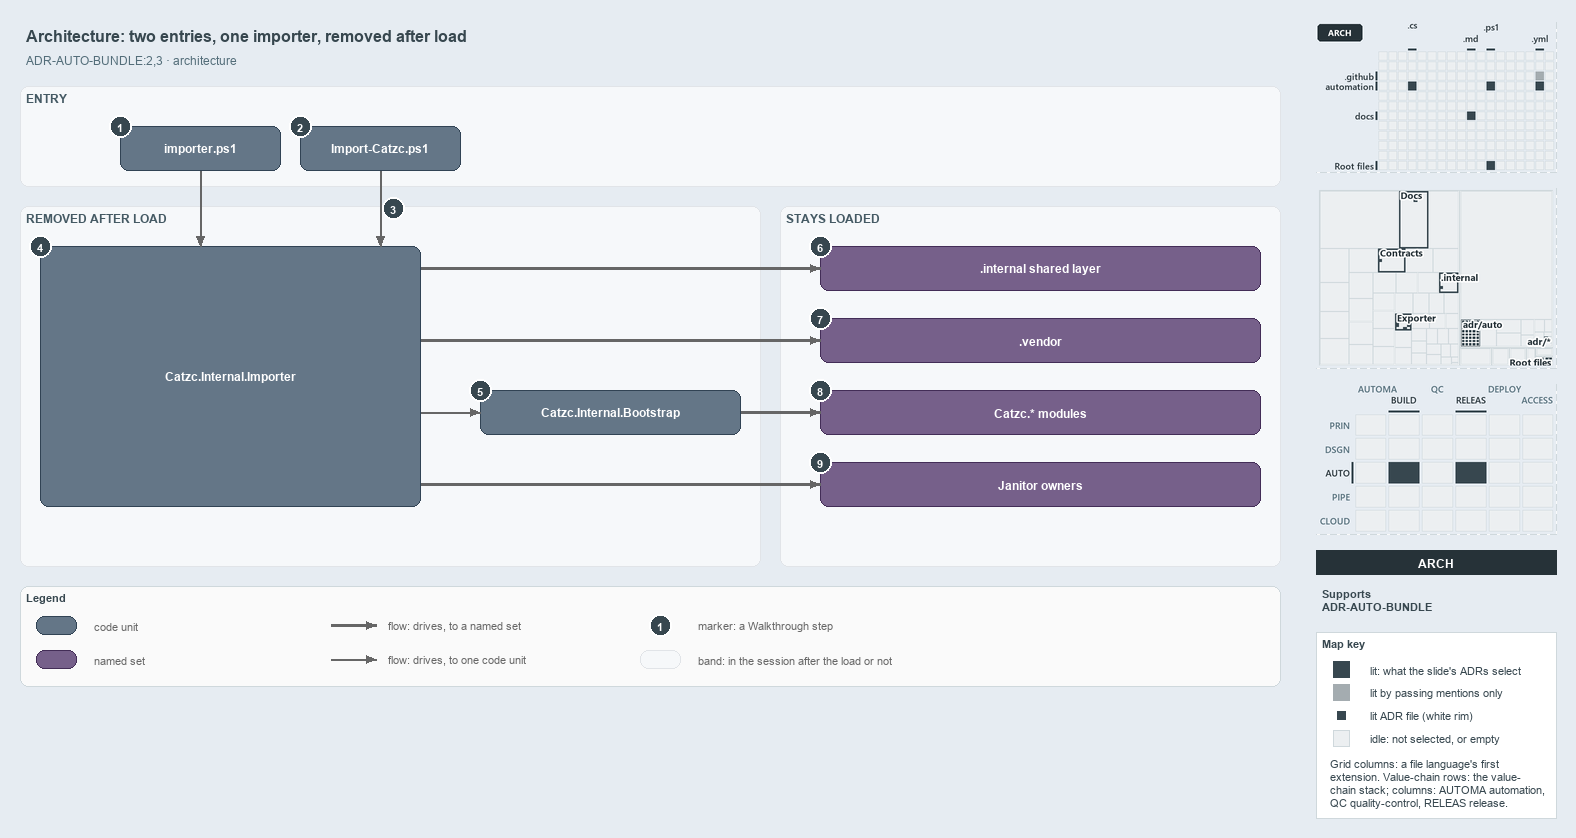

The diagram above was exported from draw.io. Its source (the exported page's mxGraphModel, read from the mxfile embedded in the PNG):
<mxGraphModel dx="1024" dy="768" grid="0" gridSize="10" guides="1" tooltips="1" connect="1" arrows="1" fold="1" page="1" pageScale="1" pageWidth="1572" pageHeight="700" background="#E6ECF2" math="0" shadow="0">
  <root>
    <mxCell id="0" />
    <mxCell id="1" parent="0" />
    <mxCell id="title" value="Architecture: two entries, one importer, removed after load" style="text;html=1;align=left;verticalAlign=middle;fontSize=16;fontStyle=1;fontColor=#37474F;" vertex="1" parent="1">
      <mxGeometry x="20" y="14" width="1260" height="30" as="geometry" />
    </mxCell>
    <mxCell id="subtitle" value="ADR-AUTO-BUNDLE:2,3 &amp;#183; architecture" style="text;html=1;align=left;verticalAlign=middle;fontSize=12;fontColor=#546E7A;" vertex="1" parent="1">
      <mxGeometry x="20" y="44" width="1240" height="20" as="geometry" />
    </mxCell>
    <mxCell id="band-entry" value="ENTRY" style="rounded=1;html=1;arcSize=3;fillColor=#F6F8FA;strokeColor=#E1E4E8;verticalAlign=top;align=left;spacingLeft=8;fontStyle=1;fontSize=12;fontColor=#455A64;" vertex="1" parent="1">
      <mxGeometry x="20" y="80" width="1260" height="100" as="geometry" />
    </mxCell>
    <mxCell id="band-removed" value="REMOVED AFTER LOAD" style="rounded=1;html=1;arcSize=3;fillColor=#F6F8FA;strokeColor=#E1E4E8;verticalAlign=top;align=left;spacingLeft=8;fontStyle=1;fontSize=12;fontColor=#455A64;" vertex="1" parent="1">
      <mxGeometry x="20" y="200" width="740" height="360" as="geometry" />
    </mxCell>
    <mxCell id="band-stays" value="STAYS LOADED" style="rounded=1;html=1;arcSize=3;fillColor=#F6F8FA;strokeColor=#E1E4E8;verticalAlign=top;align=left;spacingLeft=8;fontStyle=1;fontSize=12;fontColor=#455A64;" vertex="1" parent="1">
      <mxGeometry x="780" y="200" width="500" height="360" as="geometry" />
    </mxCell>
    <mxCell id="g-importer-ps1" value="&lt;b&gt;importer.ps1&lt;/b&gt;" style="rounded=1;whiteSpace=wrap;html=1;arcSize=20;fillColor=#647687;strokeColor=#314354;fontColor=#FFFFFF;fontSize=12;" vertex="1" parent="1">
      <mxGeometry x="120" y="120" width="160" height="44" as="geometry" />
    </mxCell>
    <mxCell id="g-import-catzc" value="&lt;b&gt;Import-Catzc.ps1&lt;/b&gt;" style="rounded=1;whiteSpace=wrap;html=1;arcSize=20;fillColor=#647687;strokeColor=#314354;fontColor=#FFFFFF;fontSize=12;" vertex="1" parent="1">
      <mxGeometry x="300" y="120" width="160" height="44" as="geometry" />
    </mxCell>
    <mxCell id="g-importer" value="&lt;b&gt;Catzc.Internal.Importer&lt;/b&gt;" style="rounded=1;whiteSpace=wrap;html=1;arcSize=20;fillColor=#647687;strokeColor=#314354;fontColor=#FFFFFF;fontSize=12;" vertex="1" parent="1">
      <mxGeometry x="40" y="240" width="380" height="260" as="geometry" />
    </mxCell>
    <mxCell id="g-bootstrap" value="&lt;b&gt;Catzc.Internal.Bootstrap&lt;/b&gt;" style="rounded=1;whiteSpace=wrap;html=1;arcSize=20;fillColor=#647687;strokeColor=#314354;fontColor=#FFFFFF;fontSize=12;" vertex="1" parent="1">
      <mxGeometry x="480" y="384" width="260" height="44" as="geometry" />
    </mxCell>
    <mxCell id="g-internal" value="&lt;b&gt;.internal shared layer&lt;/b&gt;" style="rounded=1;whiteSpace=wrap;html=1;arcSize=20;fillColor=#76608a;strokeColor=#432d57;fontColor=#FFFFFF;fontSize=12;" vertex="1" parent="1">
      <mxGeometry x="820" y="240" width="440" height="44" as="geometry" />
    </mxCell>
    <mxCell id="g-vendor" value="&lt;b&gt;.vendor&lt;/b&gt;" style="rounded=1;whiteSpace=wrap;html=1;arcSize=20;fillColor=#76608a;strokeColor=#432d57;fontColor=#FFFFFF;fontSize=12;" vertex="1" parent="1">
      <mxGeometry x="820" y="312" width="440" height="44" as="geometry" />
    </mxCell>
    <mxCell id="g-modules" value="&lt;b&gt;Catzc.* modules&lt;/b&gt;" style="rounded=1;whiteSpace=wrap;html=1;arcSize=20;fillColor=#76608a;strokeColor=#432d57;fontColor=#FFFFFF;fontSize=12;" vertex="1" parent="1">
      <mxGeometry x="820" y="384" width="440" height="44" as="geometry" />
    </mxCell>
    <mxCell id="g-janitor" value="&lt;b&gt;Janitor owners&lt;/b&gt;" style="rounded=1;whiteSpace=wrap;html=1;arcSize=20;fillColor=#76608a;strokeColor=#432d57;fontColor=#FFFFFF;fontSize=12;" vertex="1" parent="1">
      <mxGeometry x="820" y="456" width="440" height="44" as="geometry" />
    </mxCell>
    <mxCell id="p-edge-src-importer-a" value="" style="text;html=1;strokeColor=none;fillColor=none;" vertex="1" parent="1">
      <mxGeometry x="200" y="164" width="1" height="1" as="geometry" />
    </mxCell>
    <mxCell id="p-edge-src-importer-b" value="" style="text;html=1;strokeColor=none;fillColor=none;" vertex="1" parent="1">
      <mxGeometry x="200" y="240" width="1" height="1" as="geometry" />
    </mxCell>
    <mxCell id="edge-src-importer" value="" style="edgeStyle=orthogonalEdgeStyle;rounded=1;html=1;endArrow=block;strokeColor=#666666;" edge="1" parent="1" source="p-edge-src-importer-a" target="p-edge-src-importer-b">
      <mxGeometry relative="1" as="geometry" />
    </mxCell>
    <mxCell id="p-edge-bld-importer-a" value="" style="text;html=1;strokeColor=none;fillColor=none;" vertex="1" parent="1">
      <mxGeometry x="380" y="164" width="1" height="1" as="geometry" />
    </mxCell>
    <mxCell id="p-edge-bld-importer-b" value="" style="text;html=1;strokeColor=none;fillColor=none;" vertex="1" parent="1">
      <mxGeometry x="380" y="240" width="1" height="1" as="geometry" />
    </mxCell>
    <mxCell id="edge-bld-importer" value="" style="edgeStyle=orthogonalEdgeStyle;rounded=1;html=1;endArrow=block;strokeColor=#666666;" edge="1" parent="1" source="p-edge-bld-importer-a" target="p-edge-bld-importer-b">
      <mxGeometry relative="1" as="geometry" />
    </mxCell>
    <mxCell id="p-edge-importer-internal-a" value="" style="text;html=1;strokeColor=none;fillColor=none;" vertex="1" parent="1">
      <mxGeometry x="420" y="262" width="1" height="1" as="geometry" />
    </mxCell>
    <mxCell id="p-edge-importer-internal-b" value="" style="text;html=1;strokeColor=none;fillColor=none;" vertex="1" parent="1">
      <mxGeometry x="820" y="262" width="1" height="1" as="geometry" />
    </mxCell>
    <mxCell id="edge-importer-internal" value="" style="edgeStyle=orthogonalEdgeStyle;rounded=1;html=1;endArrow=block;strokeColor=#666666;strokeWidth=2.5;" edge="1" parent="1" source="p-edge-importer-internal-a" target="p-edge-importer-internal-b">
      <mxGeometry relative="1" as="geometry" />
    </mxCell>
    <mxCell id="p-edge-importer-vendor-a" value="" style="text;html=1;strokeColor=none;fillColor=none;" vertex="1" parent="1">
      <mxGeometry x="420" y="334" width="1" height="1" as="geometry" />
    </mxCell>
    <mxCell id="p-edge-importer-vendor-b" value="" style="text;html=1;strokeColor=none;fillColor=none;" vertex="1" parent="1">
      <mxGeometry x="820" y="334" width="1" height="1" as="geometry" />
    </mxCell>
    <mxCell id="edge-importer-vendor" value="" style="edgeStyle=orthogonalEdgeStyle;rounded=1;html=1;endArrow=block;strokeColor=#666666;strokeWidth=2.5;" edge="1" parent="1" source="p-edge-importer-vendor-a" target="p-edge-importer-vendor-b">
      <mxGeometry relative="1" as="geometry" />
    </mxCell>
    <mxCell id="p-edge-importer-bootstrap-a" value="" style="text;html=1;strokeColor=none;fillColor=none;" vertex="1" parent="1">
      <mxGeometry x="420" y="406" width="1" height="1" as="geometry" />
    </mxCell>
    <mxCell id="p-edge-importer-bootstrap-b" value="" style="text;html=1;strokeColor=none;fillColor=none;" vertex="1" parent="1">
      <mxGeometry x="480" y="406" width="1" height="1" as="geometry" />
    </mxCell>
    <mxCell id="edge-importer-bootstrap" value="" style="edgeStyle=orthogonalEdgeStyle;rounded=1;html=1;endArrow=block;strokeColor=#666666;" edge="1" parent="1" source="p-edge-importer-bootstrap-a" target="p-edge-importer-bootstrap-b">
      <mxGeometry relative="1" as="geometry" />
    </mxCell>
    <mxCell id="p-edge-bootstrap-modules-a" value="" style="text;html=1;strokeColor=none;fillColor=none;" vertex="1" parent="1">
      <mxGeometry x="740" y="406" width="1" height="1" as="geometry" />
    </mxCell>
    <mxCell id="p-edge-bootstrap-modules-b" value="" style="text;html=1;strokeColor=none;fillColor=none;" vertex="1" parent="1">
      <mxGeometry x="820" y="406" width="1" height="1" as="geometry" />
    </mxCell>
    <mxCell id="edge-bootstrap-modules" value="" style="edgeStyle=orthogonalEdgeStyle;rounded=1;html=1;endArrow=block;strokeColor=#666666;strokeWidth=2.5;" edge="1" parent="1" source="p-edge-bootstrap-modules-a" target="p-edge-bootstrap-modules-b">
      <mxGeometry relative="1" as="geometry" />
    </mxCell>
    <mxCell id="p-edge-importer-janitor-a" value="" style="text;html=1;strokeColor=none;fillColor=none;" vertex="1" parent="1">
      <mxGeometry x="420" y="478" width="1" height="1" as="geometry" />
    </mxCell>
    <mxCell id="p-edge-importer-janitor-b" value="" style="text;html=1;strokeColor=none;fillColor=none;" vertex="1" parent="1">
      <mxGeometry x="820" y="478" width="1" height="1" as="geometry" />
    </mxCell>
    <mxCell id="edge-importer-janitor" value="" style="edgeStyle=orthogonalEdgeStyle;rounded=1;html=1;endArrow=block;strokeColor=#666666;strokeWidth=2.5;" edge="1" parent="1" source="p-edge-importer-janitor-a" target="p-edge-importer-janitor-b">
      <mxGeometry relative="1" as="geometry" />
    </mxCell>
    <mxCell id="mark-1" value="1" style="ellipse;html=1;fillColor=#37474F;strokeColor=#FFFFFF;strokeWidth=2;fontColor=#FFFFFF;fontStyle=1;fontSize=11;" vertex="1" parent="1">
      <mxGeometry x="109" y="109" width="22" height="22" as="geometry" />
    </mxCell>
    <mxCell id="mark-2" value="2" style="ellipse;html=1;fillColor=#37474F;strokeColor=#FFFFFF;strokeWidth=2;fontColor=#FFFFFF;fontStyle=1;fontSize=11;" vertex="1" parent="1">
      <mxGeometry x="289" y="109" width="22" height="22" as="geometry" />
    </mxCell>
    <mxCell id="mark-3" value="3" style="ellipse;html=1;fillColor=#37474F;strokeColor=#FFFFFF;strokeWidth=2;fontColor=#FFFFFF;fontStyle=1;fontSize=11;" vertex="1" parent="1">
      <mxGeometry x="382" y="191" width="22" height="22" as="geometry" />
    </mxCell>
    <mxCell id="mark-4" value="4" style="ellipse;html=1;fillColor=#37474F;strokeColor=#FFFFFF;strokeWidth=2;fontColor=#FFFFFF;fontStyle=1;fontSize=11;" vertex="1" parent="1">
      <mxGeometry x="29" y="229" width="22" height="22" as="geometry" />
    </mxCell>
    <mxCell id="mark-5" value="5" style="ellipse;html=1;fillColor=#37474F;strokeColor=#FFFFFF;strokeWidth=2;fontColor=#FFFFFF;fontStyle=1;fontSize=11;" vertex="1" parent="1">
      <mxGeometry x="469" y="373" width="22" height="22" as="geometry" />
    </mxCell>
    <mxCell id="mark-6" value="6" style="ellipse;html=1;fillColor=#37474F;strokeColor=#FFFFFF;strokeWidth=2;fontColor=#FFFFFF;fontStyle=1;fontSize=11;" vertex="1" parent="1">
      <mxGeometry x="809" y="229" width="22" height="22" as="geometry" />
    </mxCell>
    <mxCell id="mark-7" value="7" style="ellipse;html=1;fillColor=#37474F;strokeColor=#FFFFFF;strokeWidth=2;fontColor=#FFFFFF;fontStyle=1;fontSize=11;" vertex="1" parent="1">
      <mxGeometry x="809" y="301" width="22" height="22" as="geometry" />
    </mxCell>
    <mxCell id="mark-8" value="8" style="ellipse;html=1;fillColor=#37474F;strokeColor=#FFFFFF;strokeWidth=2;fontColor=#FFFFFF;fontStyle=1;fontSize=11;" vertex="1" parent="1">
      <mxGeometry x="809" y="373" width="22" height="22" as="geometry" />
    </mxCell>
    <mxCell id="mark-9" value="9" style="ellipse;html=1;fillColor=#37474F;strokeColor=#FFFFFF;strokeWidth=2;fontColor=#FFFFFF;fontStyle=1;fontSize=11;" vertex="1" parent="1">
      <mxGeometry x="809" y="445" width="22" height="22" as="geometry" />
    </mxCell>
    <mxCell id="legend" value="&lt;b&gt;Legend&lt;/b&gt;" style="rounded=1;whiteSpace=wrap;html=1;arcSize=6;fillColor=#FAFAFA;strokeColor=#CFD8DC;align=left;verticalAlign=top;spacing=8;fontSize=11;fontColor=#37474F;" vertex="1" parent="1">
      <mxGeometry x="20" y="580" width="1260" height="100" as="geometry" />
    </mxCell>
    <mxCell id="legend-0" value="" style="rounded=1;whiteSpace=wrap;html=1;arcSize=20;fillColor=#647687;strokeColor=#314354;fontColor=#FFFFFF;fontSize=12;" vertex="1" parent="1">
      <mxGeometry x="36" y="610" width="40" height="18" as="geometry" />
    </mxCell>
    <mxCell id="legend-0-text" value="code unit" style="text;html=1;align=left;verticalAlign=middle;fontSize=11;fontColor=#666666;" vertex="1" parent="1">
      <mxGeometry x="88" y="609" width="240" height="20" as="geometry" />
    </mxCell>
    <mxCell id="legend-1" value="" style="rounded=1;whiteSpace=wrap;html=1;arcSize=20;fillColor=#76608a;strokeColor=#432d57;fontColor=#FFFFFF;fontSize=12;" vertex="1" parent="1">
      <mxGeometry x="36" y="644" width="40" height="18" as="geometry" />
    </mxCell>
    <mxCell id="legend-1-text" value="named set" style="text;html=1;align=left;verticalAlign=middle;fontSize=11;fontColor=#666666;" vertex="1" parent="1">
      <mxGeometry x="88" y="643" width="240" height="20" as="geometry" />
    </mxCell>
    <mxCell id="p-legend-2-a" value="" style="text;html=1;strokeColor=none;fillColor=none;" vertex="1" parent="1">
      <mxGeometry x="330" y="619" width="1" height="1" as="geometry" />
    </mxCell>
    <mxCell id="p-legend-2-b" value="" style="text;html=1;strokeColor=none;fillColor=none;" vertex="1" parent="1">
      <mxGeometry x="376" y="619" width="1" height="1" as="geometry" />
    </mxCell>
    <mxCell id="legend-2" value="" style="edgeStyle=orthogonalEdgeStyle;rounded=1;html=1;endArrow=block;strokeColor=#666666;strokeWidth=2.5;" edge="1" parent="1" source="p-legend-2-a" target="p-legend-2-b">
      <mxGeometry relative="1" as="geometry" />
    </mxCell>
    <mxCell id="legend-2-text" value="flow: drives, to a named set" style="text;html=1;align=left;verticalAlign=middle;fontSize=11;fontColor=#666666;" vertex="1" parent="1">
      <mxGeometry x="382" y="609" width="240" height="20" as="geometry" />
    </mxCell>
    <mxCell id="p-legend-3-a" value="" style="text;html=1;strokeColor=none;fillColor=none;" vertex="1" parent="1">
      <mxGeometry x="330" y="653" width="1" height="1" as="geometry" />
    </mxCell>
    <mxCell id="p-legend-3-b" value="" style="text;html=1;strokeColor=none;fillColor=none;" vertex="1" parent="1">
      <mxGeometry x="376" y="653" width="1" height="1" as="geometry" />
    </mxCell>
    <mxCell id="legend-3" value="" style="edgeStyle=orthogonalEdgeStyle;rounded=1;html=1;endArrow=block;strokeColor=#666666;" edge="1" parent="1" source="p-legend-3-a" target="p-legend-3-b">
      <mxGeometry relative="1" as="geometry" />
    </mxCell>
    <mxCell id="legend-3-text" value="flow: drives, to one code unit" style="text;html=1;align=left;verticalAlign=middle;fontSize=11;fontColor=#666666;" vertex="1" parent="1">
      <mxGeometry x="382" y="643" width="240" height="20" as="geometry" />
    </mxCell>
    <mxCell id="legend-4" value="1" style="ellipse;html=1;fillColor=#37474F;strokeColor=#FFFFFF;strokeWidth=2;fontColor=#FFFFFF;fontStyle=1;fontSize=11;" vertex="1" parent="1">
      <mxGeometry x="649" y="608" width="22" height="22" as="geometry" />
    </mxCell>
    <mxCell id="legend-4-text" value="marker: a Walkthrough step" style="text;html=1;align=left;verticalAlign=middle;fontSize=11;fontColor=#666666;" vertex="1" parent="1">
      <mxGeometry x="692" y="609" width="240" height="20" as="geometry" />
    </mxCell>
    <mxCell id="legend-5" value="" style="rounded=1;html=1;arcSize=3;fillColor=#F6F8FA;strokeColor=#E1E4E8;" vertex="1" parent="1">
      <mxGeometry x="640" y="644" width="40" height="18" as="geometry" />
    </mxCell>
    <mxCell id="legend-5-text" value="band: in the session after the load or not" style="text;html=1;align=left;verticalAlign=middle;fontSize=11;fontColor=#666666;" vertex="1" parent="1">
      <mxGeometry x="692" y="643" width="240" height="20" as="geometry" />
    </mxCell>
    <mxCell id="minimap-grid" value="" style="shape=image;html=1;imageAspect=0;aspect=fixed;verticalLabelPosition=bottom;strokeColor=#CFD8DC;dashed=1;fillColor=#FAFAFA;image=data:image/png,(base64 omitted: 11252 chars);" vertex="1" parent="1">
      <mxGeometry x="1316" y="16" width="240" height="150" as="geometry" />
    </mxCell>
    <mxCell id="minimap-tree" value="" style="shape=image;html=1;imageAspect=0;aspect=fixed;verticalLabelPosition=bottom;strokeColor=#CFD8DC;dashed=1;fillColor=#FAFAFA;image=data:image/png,(base64 omitted: 20160 chars);" vertex="1" parent="1">
      <mxGeometry x="1316" y="182" width="240" height="180" as="geometry" />
    </mxCell>
    <mxCell id="minimap-chain" value="" style="shape=image;html=1;imageAspect=0;aspect=fixed;verticalLabelPosition=bottom;strokeColor=#CFD8DC;dashed=1;fillColor=#FAFAFA;image=data:image/png,(base64 omitted: 14404 chars);" vertex="1" parent="1">
      <mxGeometry x="1316" y="378" width="240" height="150" as="geometry" />
    </mxCell>
    <mxCell id="lens-badge" value="ARCH" style="rounded=0;whiteSpace=wrap;html=1;align=center;verticalAlign=middle;fontSize=12;fontStyle=1;fontColor=#FFFFFF;fillColor=#263238;strokeColor=none;" vertex="1" parent="1">
      <mxGeometry x="1316" y="544" width="240" height="24" as="geometry" />
    </mxCell>
    <mxCell id="supports" value="&lt;b&gt;Supports&lt;/b&gt;&lt;br&gt;ADR-AUTO-BUNDLE" style="text;html=1;whiteSpace=wrap;align=left;verticalAlign=top;fontSize=11;fontColor=#37474F;" vertex="1" parent="1">
      <mxGeometry x="1316" y="576" width="240" height="38" as="geometry" />
    </mxCell>
    <mxCell id="mapkey" value="&lt;b&gt;Map key&lt;/b&gt;" style="rounded=0;whiteSpace=wrap;html=1;align=left;verticalAlign=top;fontSize=11;fontColor=#37474F;fillColor=#FFFFFF;strokeColor=#CFD8DC;spacingLeft=8;spacingTop=2;" vertex="1" parent="1">
      <mxGeometry x="1316" y="626" width="240" height="186" as="geometry" />
    </mxCell>
    <mxCell id="mapkey-lit" value="" style="rounded=0;html=1;fillColor=#37474F;strokeColor=#37474F;" vertex="1" parent="1">
      <mxGeometry x="1333.0" y="655.0" width="16" height="16" as="geometry" />
    </mxCell>
    <mxCell id="mapkey-lit-text" value="lit: what the slide's ADRs select" style="text;html=1;align=left;verticalAlign=middle;fontSize=11;fontColor=#37474F;" vertex="1" parent="1">
      <mxGeometry x="1364" y="653" width="184" height="20" as="geometry" />
    </mxCell>
    <mxCell id="mapkey-touched" value="" style="rounded=0;html=1;fillColor=#A4ACB0;strokeColor=#A4ACB0;" vertex="1" parent="1">
      <mxGeometry x="1333.0" y="678.0" width="16" height="16" as="geometry" />
    </mxCell>
    <mxCell id="mapkey-touched-text" value="lit by passing mentions only" style="text;html=1;align=left;verticalAlign=middle;fontSize=11;fontColor=#37474F;" vertex="1" parent="1">
      <mxGeometry x="1364" y="676" width="184" height="20" as="geometry" />
    </mxCell>
    <mxCell id="mapkey-adr" value="" style="rounded=0;html=1;fillColor=#37474F;strokeColor=#FFFFFF;strokeWidth=2;" vertex="1" parent="1">
      <mxGeometry x="1335.0" y="703.0" width="12" height="12" as="geometry" />
    </mxCell>
    <mxCell id="mapkey-adr-text" value="lit ADR file (white rim)" style="text;html=1;align=left;verticalAlign=middle;fontSize=11;fontColor=#37474F;" vertex="1" parent="1">
      <mxGeometry x="1364" y="699" width="184" height="20" as="geometry" />
    </mxCell>
    <mxCell id="mapkey-idle" value="" style="rounded=0;html=1;fillColor=#ECEFF1;strokeColor=#CFD8DC;" vertex="1" parent="1">
      <mxGeometry x="1333.0" y="724.0" width="16" height="16" as="geometry" />
    </mxCell>
    <mxCell id="mapkey-idle-text" value="idle: not selected, or empty" style="text;html=1;align=left;verticalAlign=middle;fontSize=11;fontColor=#37474F;" vertex="1" parent="1">
      <mxGeometry x="1364" y="722" width="184" height="20" as="geometry" />
    </mxCell>
    <mxCell id="mapkey-codes" value="Grid columns: a file language's first&lt;br&gt;extension. Value-chain rows: the value-&lt;br&gt;chain stack; columns: AUTOMA automation,&lt;br&gt;QC quality-control, RELEAS release." style="text;html=1;align=left;verticalAlign=top;whiteSpace=wrap;fontSize=11;fontColor=#37474F;" vertex="1" parent="1">
      <mxGeometry x="1324" y="746" width="224" height="60" as="geometry" />
    </mxCell>
  </root>
</mxGraphModel>